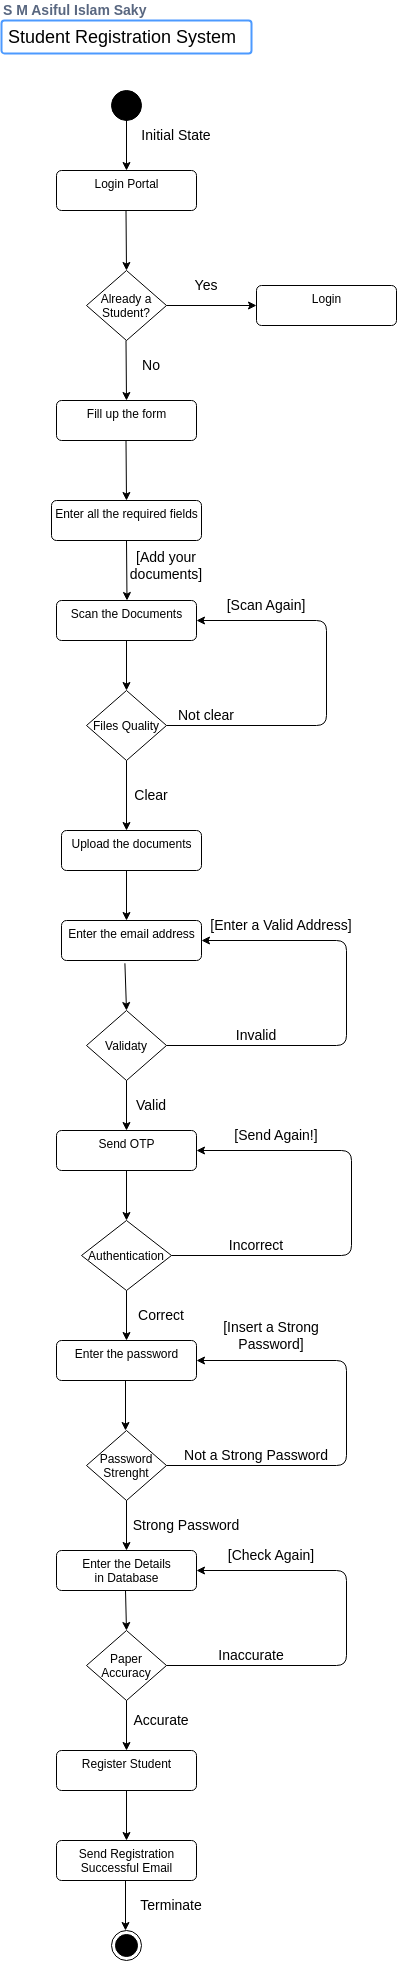

The diagram above was exported from draw.io. Its source (the exported page's mxGraphModel, read from the mxfile embedded in the PNG):
<mxGraphModel dx="1378" dy="1903" grid="1" gridSize="10" guides="1" tooltips="1" connect="1" arrows="1" fold="1" page="1" pageScale="1" pageWidth="850" pageHeight="1100" math="0" shadow="0">
  <root>
    <mxCell id="0" />
    <mxCell id="1" parent="0" />
    <mxCell id="6" value="Already a &#10;Student?" style="rhombus;" parent="1" vertex="1">
      <mxGeometry x="400" y="200" width="80" height="70" as="geometry" />
    </mxCell>
    <mxCell id="7" value="Scan the Documents" style="html=1;align=center;verticalAlign=top;rounded=1;absoluteArcSize=1;arcSize=10;dashed=0;" parent="1" vertex="1">
      <mxGeometry x="370" y="530" width="140" height="40" as="geometry" />
    </mxCell>
    <mxCell id="8" value="Enter the Details &lt;br&gt;in Database" style="html=1;align=center;verticalAlign=top;rounded=1;absoluteArcSize=1;arcSize=10;dashed=0;" parent="1" vertex="1">
      <mxGeometry x="370" y="1480" width="140" height="40" as="geometry" />
    </mxCell>
    <mxCell id="9" value="Login" style="html=1;align=center;verticalAlign=top;rounded=1;absoluteArcSize=1;arcSize=10;dashed=0;" parent="1" vertex="1">
      <mxGeometry x="570" y="215" width="140" height="40" as="geometry" />
    </mxCell>
    <mxCell id="10" value="Upload the documents" style="html=1;align=center;verticalAlign=top;rounded=1;absoluteArcSize=1;arcSize=10;dashed=0;" parent="1" vertex="1">
      <mxGeometry x="375" y="760" width="140" height="40" as="geometry" />
    </mxCell>
    <mxCell id="11" value="Enter the email address" style="html=1;align=center;verticalAlign=top;rounded=1;absoluteArcSize=1;arcSize=10;dashed=0;" parent="1" vertex="1">
      <mxGeometry x="375" y="850" width="140" height="40" as="geometry" />
    </mxCell>
    <mxCell id="12" value="Fill up the form" style="html=1;align=center;verticalAlign=top;rounded=1;absoluteArcSize=1;arcSize=10;dashed=0;" parent="1" vertex="1">
      <mxGeometry x="370" y="330" width="140" height="40" as="geometry" />
    </mxCell>
    <mxCell id="13" value="Enter all the required fields" style="html=1;align=center;verticalAlign=top;rounded=1;absoluteArcSize=1;arcSize=10;dashed=0;" parent="1" vertex="1">
      <mxGeometry x="365" y="430" width="150" height="40" as="geometry" />
    </mxCell>
    <mxCell id="14" value="Login Portal" style="html=1;align=center;verticalAlign=top;rounded=1;absoluteArcSize=1;arcSize=10;dashed=0;" parent="1" vertex="1">
      <mxGeometry x="370" y="100" width="140" height="40" as="geometry" />
    </mxCell>
    <mxCell id="15" value="" style="ellipse;fillColor=strokeColor;" parent="1" vertex="1">
      <mxGeometry x="425" y="20" width="30" height="30" as="geometry" />
    </mxCell>
    <mxCell id="16" value="" style="ellipse;html=1;shape=endState;fillColor=strokeColor;" parent="1" vertex="1">
      <mxGeometry x="425" y="1860" width="30" height="30" as="geometry" />
    </mxCell>
    <mxCell id="18" value="" style="endArrow=classic;html=1;entryX=0.5;entryY=0;entryDx=0;entryDy=0;" parent="1" target="14" edge="1">
      <mxGeometry width="50" height="50" relative="1" as="geometry">
        <mxPoint x="440" y="40" as="sourcePoint" />
        <mxPoint x="450" y="100" as="targetPoint" />
      </mxGeometry>
    </mxCell>
    <mxCell id="19" value="" style="endArrow=classic;html=1;exitX=0.5;exitY=1;exitDx=0;exitDy=0;entryX=0.5;entryY=0;entryDx=0;entryDy=0;" parent="1" source="7" target="25" edge="1">
      <mxGeometry width="50" height="50" relative="1" as="geometry">
        <mxPoint x="670" y="650" as="sourcePoint" />
        <mxPoint x="720" y="600" as="targetPoint" />
      </mxGeometry>
    </mxCell>
    <mxCell id="20" value="" style="endArrow=classic;html=1;exitX=1;exitY=0.5;exitDx=0;exitDy=0;" parent="1" source="25" edge="1">
      <mxGeometry width="50" height="50" relative="1" as="geometry">
        <mxPoint x="480" y="660" as="sourcePoint" />
        <mxPoint x="510" y="550" as="targetPoint" />
        <Array as="points">
          <mxPoint x="640" y="655" />
          <mxPoint x="640" y="550" />
        </Array>
      </mxGeometry>
    </mxCell>
    <mxCell id="21" value="" style="endArrow=classic;html=1;entryX=0.5;entryY=0;entryDx=0;entryDy=0;exitX=0.5;exitY=1;exitDx=0;exitDy=0;" parent="1" source="51" target="54" edge="1">
      <mxGeometry width="50" height="50" relative="1" as="geometry">
        <mxPoint x="330" y="1230" as="sourcePoint" />
        <mxPoint x="380" y="1180" as="targetPoint" />
      </mxGeometry>
    </mxCell>
    <mxCell id="22" value="" style="endArrow=classic;html=1;" parent="1" edge="1">
      <mxGeometry width="50" height="50" relative="1" as="geometry">
        <mxPoint x="440" y="800" as="sourcePoint" />
        <mxPoint x="440" y="850" as="targetPoint" />
      </mxGeometry>
    </mxCell>
    <mxCell id="23" value="" style="endArrow=classic;html=1;exitX=0.5;exitY=1;exitDx=0;exitDy=0;" parent="1" source="25" edge="1">
      <mxGeometry width="50" height="50" relative="1" as="geometry">
        <mxPoint x="380" y="770" as="sourcePoint" />
        <mxPoint x="440" y="760" as="targetPoint" />
      </mxGeometry>
    </mxCell>
    <mxCell id="25" value="Files Quality" style="rhombus;" parent="1" vertex="1">
      <mxGeometry x="400" y="620" width="80" height="70" as="geometry" />
    </mxCell>
    <mxCell id="61" style="edgeStyle=none;html=1;exitX=0.5;exitY=1;exitDx=0;exitDy=0;fontSize=14;" parent="1" source="26" edge="1">
      <mxGeometry relative="1" as="geometry">
        <mxPoint x="440" y="1770" as="targetPoint" />
      </mxGeometry>
    </mxCell>
    <mxCell id="26" value="Register Student" style="html=1;align=center;verticalAlign=top;rounded=1;absoluteArcSize=1;arcSize=10;dashed=0;" parent="1" vertex="1">
      <mxGeometry x="370" y="1680" width="140" height="40" as="geometry" />
    </mxCell>
    <mxCell id="28" value="Send Registration&lt;br&gt;Successful Email" style="html=1;align=center;verticalAlign=top;rounded=1;absoluteArcSize=1;arcSize=10;dashed=0;" parent="1" vertex="1">
      <mxGeometry x="370" y="1770" width="140" height="40" as="geometry" />
    </mxCell>
    <mxCell id="29" value="&lt;font style=&quot;font-size: 14px;&quot;&gt;S M Asiful Islam Saky&lt;/font&gt;" style="fillColor=none;strokeColor=none;html=1;fontSize=11;fontStyle=0;align=left;fontColor=#596780;fontStyle=1;fontSize=11" parent="1" vertex="1">
      <mxGeometry x="315" y="-70" width="240" height="20" as="geometry" />
    </mxCell>
    <mxCell id="30" value="&lt;font style=&quot;font-size: 18px;&quot;&gt;Student Registration System&lt;/font&gt;" style="rounded=1;arcSize=9;align=left;spacingLeft=5;strokeColor=#4C9AFF;html=1;strokeWidth=2;fontSize=12" parent="1" vertex="1">
      <mxGeometry x="315" y="-50" width="250" height="33" as="geometry" />
    </mxCell>
    <mxCell id="31" value="Initial State" style="text;html=1;strokeColor=none;fillColor=none;align=center;verticalAlign=middle;whiteSpace=wrap;rounded=0;fontSize=14;" parent="1" vertex="1">
      <mxGeometry x="440" y="50" width="100" height="30" as="geometry" />
    </mxCell>
    <mxCell id="32" value="[Scan Again]" style="text;html=1;strokeColor=none;fillColor=none;align=center;verticalAlign=middle;whiteSpace=wrap;rounded=0;fontSize=14;" parent="1" vertex="1">
      <mxGeometry x="530" y="520" width="100" height="30" as="geometry" />
    </mxCell>
    <mxCell id="33" value="" style="endArrow=classic;html=1;" parent="1" edge="1">
      <mxGeometry width="50" height="50" relative="1" as="geometry">
        <mxPoint x="439.5" y="140" as="sourcePoint" />
        <mxPoint x="440" y="200" as="targetPoint" />
      </mxGeometry>
    </mxCell>
    <mxCell id="34" value="" style="endArrow=classic;html=1;" parent="1" edge="1">
      <mxGeometry width="50" height="50" relative="1" as="geometry">
        <mxPoint x="439.5" y="270" as="sourcePoint" />
        <mxPoint x="440" y="330" as="targetPoint" />
      </mxGeometry>
    </mxCell>
    <mxCell id="35" value="Correct" style="text;html=1;strokeColor=none;fillColor=none;align=center;verticalAlign=middle;whiteSpace=wrap;rounded=0;fontSize=14;" parent="1" vertex="1">
      <mxGeometry x="425" y="1230" width="100" height="30" as="geometry" />
    </mxCell>
    <mxCell id="36" value="Yes" style="text;html=1;strokeColor=none;fillColor=none;align=center;verticalAlign=middle;whiteSpace=wrap;rounded=0;fontSize=14;" parent="1" vertex="1">
      <mxGeometry x="470" y="200" width="100" height="30" as="geometry" />
    </mxCell>
    <mxCell id="37" value="No" style="text;html=1;strokeColor=none;fillColor=none;align=center;verticalAlign=middle;whiteSpace=wrap;rounded=0;fontSize=14;" parent="1" vertex="1">
      <mxGeometry x="415" y="280" width="100" height="30" as="geometry" />
    </mxCell>
    <mxCell id="38" value="" style="endArrow=classic;html=1;exitX=1;exitY=0.5;exitDx=0;exitDy=0;" parent="1" source="6" edge="1">
      <mxGeometry width="50" height="50" relative="1" as="geometry">
        <mxPoint x="510" y="240" as="sourcePoint" />
        <mxPoint x="570" y="235" as="targetPoint" />
      </mxGeometry>
    </mxCell>
    <mxCell id="39" value="" style="endArrow=classic;html=1;" parent="1" edge="1">
      <mxGeometry width="50" height="50" relative="1" as="geometry">
        <mxPoint x="439.5" y="370" as="sourcePoint" />
        <mxPoint x="440" y="430" as="targetPoint" />
      </mxGeometry>
    </mxCell>
    <mxCell id="40" value="" style="endArrow=classic;html=1;" parent="1" edge="1">
      <mxGeometry width="50" height="50" relative="1" as="geometry">
        <mxPoint x="440" y="470" as="sourcePoint" />
        <mxPoint x="440.5" y="530" as="targetPoint" />
      </mxGeometry>
    </mxCell>
    <mxCell id="41" value="[Send Again!]" style="text;html=1;strokeColor=none;fillColor=none;align=center;verticalAlign=middle;whiteSpace=wrap;rounded=0;fontSize=14;" parent="1" vertex="1">
      <mxGeometry x="540" y="1050" width="100" height="30" as="geometry" />
    </mxCell>
    <mxCell id="42" value="Clear" style="text;html=1;strokeColor=none;fillColor=none;align=center;verticalAlign=middle;whiteSpace=wrap;rounded=0;fontSize=14;" parent="1" vertex="1">
      <mxGeometry x="415" y="710" width="100" height="30" as="geometry" />
    </mxCell>
    <mxCell id="43" value="Not clear" style="text;html=1;strokeColor=none;fillColor=none;align=center;verticalAlign=middle;whiteSpace=wrap;rounded=0;fontSize=14;" parent="1" vertex="1">
      <mxGeometry x="470" y="630" width="100" height="30" as="geometry" />
    </mxCell>
    <mxCell id="46" value="Validaty" style="rhombus;" parent="1" vertex="1">
      <mxGeometry x="400" y="940" width="80" height="70" as="geometry" />
    </mxCell>
    <mxCell id="47" value="Send OTP" style="html=1;align=center;verticalAlign=top;rounded=1;absoluteArcSize=1;arcSize=10;dashed=0;" parent="1" vertex="1">
      <mxGeometry x="370" y="1060" width="140" height="40" as="geometry" />
    </mxCell>
    <mxCell id="48" value="" style="endArrow=classic;html=1;entryX=0.5;entryY=0;entryDx=0;entryDy=0;exitX=0.5;exitY=1;exitDx=0;exitDy=0;" parent="1" source="47" target="51" edge="1">
      <mxGeometry width="50" height="50" relative="1" as="geometry">
        <mxPoint x="330" y="1170" as="sourcePoint" />
        <mxPoint x="380" y="1120" as="targetPoint" />
      </mxGeometry>
    </mxCell>
    <mxCell id="49" value="" style="endArrow=classic;html=1;entryX=0.5;entryY=0;entryDx=0;entryDy=0;exitX=0.5;exitY=1;exitDx=0;exitDy=0;" parent="1" source="46" target="47" edge="1">
      <mxGeometry width="50" height="50" relative="1" as="geometry">
        <mxPoint x="315" y="1030" as="sourcePoint" />
        <mxPoint x="365" y="980" as="targetPoint" />
      </mxGeometry>
    </mxCell>
    <mxCell id="50" value="" style="endArrow=classic;html=1;entryX=0.5;entryY=0;entryDx=0;entryDy=0;exitX=0.453;exitY=1.07;exitDx=0;exitDy=0;exitPerimeter=0;" parent="1" source="11" target="46" edge="1">
      <mxGeometry width="50" height="50" relative="1" as="geometry">
        <mxPoint x="440" y="900" as="sourcePoint" />
        <mxPoint x="450" y="1040" as="targetPoint" />
      </mxGeometry>
    </mxCell>
    <mxCell id="51" value="Authentication" style="rhombus;" parent="1" vertex="1">
      <mxGeometry x="395" y="1150" width="90" height="70" as="geometry" />
    </mxCell>
    <mxCell id="54" value="Enter the password" style="html=1;align=center;verticalAlign=top;rounded=1;absoluteArcSize=1;arcSize=10;dashed=0;" parent="1" vertex="1">
      <mxGeometry x="370" y="1270" width="140" height="40" as="geometry" />
    </mxCell>
    <mxCell id="55" value="Password&#10;Strenght" style="rhombus;" parent="1" vertex="1">
      <mxGeometry x="400" y="1360" width="80" height="70" as="geometry" />
    </mxCell>
    <mxCell id="56" value="" style="endArrow=classic;html=1;entryX=0.5;entryY=0;entryDx=0;entryDy=0;exitX=0.5;exitY=1;exitDx=0;exitDy=0;" parent="1" edge="1">
      <mxGeometry width="50" height="50" relative="1" as="geometry">
        <mxPoint x="439" y="1310" as="sourcePoint" />
        <mxPoint x="439" y="1360" as="targetPoint" />
      </mxGeometry>
    </mxCell>
    <mxCell id="57" value="" style="endArrow=classic;html=1;entryX=0.5;entryY=0;entryDx=0;entryDy=0;exitX=0.5;exitY=1;exitDx=0;exitDy=0;" parent="1" edge="1">
      <mxGeometry width="50" height="50" relative="1" as="geometry">
        <mxPoint x="440" y="1430" as="sourcePoint" />
        <mxPoint x="440" y="1480" as="targetPoint" />
      </mxGeometry>
    </mxCell>
    <mxCell id="58" value="Paper&#10;Accuracy" style="rhombus;" parent="1" vertex="1">
      <mxGeometry x="400" y="1560" width="80" height="70" as="geometry" />
    </mxCell>
    <mxCell id="59" value="" style="endArrow=classic;html=1;exitX=0.5;exitY=1;exitDx=0;exitDy=0;" parent="1" edge="1">
      <mxGeometry width="50" height="50" relative="1" as="geometry">
        <mxPoint x="439" y="1520" as="sourcePoint" />
        <mxPoint x="440" y="1560" as="targetPoint" />
      </mxGeometry>
    </mxCell>
    <mxCell id="60" value="" style="endArrow=classic;html=1;exitX=0.5;exitY=1;exitDx=0;exitDy=0;" parent="1" source="58" target="26" edge="1">
      <mxGeometry width="50" height="50" relative="1" as="geometry">
        <mxPoint x="449" y="1530" as="sourcePoint" />
        <mxPoint x="370" y="1650" as="targetPoint" />
      </mxGeometry>
    </mxCell>
    <mxCell id="62" style="edgeStyle=none;html=1;exitX=0.5;exitY=1;exitDx=0;exitDy=0;fontSize=14;" parent="1" edge="1">
      <mxGeometry relative="1" as="geometry">
        <mxPoint x="439" y="1860" as="targetPoint" />
        <mxPoint x="439" y="1810" as="sourcePoint" />
      </mxGeometry>
    </mxCell>
    <mxCell id="63" value="" style="endArrow=classic;html=1;exitX=1;exitY=0.5;exitDx=0;exitDy=0;entryX=1;entryY=0.5;entryDx=0;entryDy=0;" parent="1" target="11" edge="1">
      <mxGeometry width="50" height="50" relative="1" as="geometry">
        <mxPoint x="480" y="975" as="sourcePoint" />
        <mxPoint x="510" y="870" as="targetPoint" />
        <Array as="points">
          <mxPoint x="660" y="975" />
          <mxPoint x="660" y="870" />
        </Array>
      </mxGeometry>
    </mxCell>
    <mxCell id="64" value="Invalid" style="text;html=1;strokeColor=none;fillColor=none;align=center;verticalAlign=middle;whiteSpace=wrap;rounded=0;fontSize=14;" parent="1" vertex="1">
      <mxGeometry x="520" y="950" width="100" height="30" as="geometry" />
    </mxCell>
    <mxCell id="65" value="[Enter a Valid Address]" style="text;html=1;strokeColor=none;fillColor=none;align=center;verticalAlign=middle;whiteSpace=wrap;rounded=0;fontSize=14;" parent="1" vertex="1">
      <mxGeometry x="520" y="840" width="150" height="30" as="geometry" />
    </mxCell>
    <mxCell id="66" value="Valid" style="text;html=1;strokeColor=none;fillColor=none;align=center;verticalAlign=middle;whiteSpace=wrap;rounded=0;fontSize=14;" parent="1" vertex="1">
      <mxGeometry x="415" y="1020" width="100" height="30" as="geometry" />
    </mxCell>
    <mxCell id="67" value="" style="endArrow=classic;html=1;exitX=1;exitY=0.5;exitDx=0;exitDy=0;entryX=1;entryY=0.5;entryDx=0;entryDy=0;" parent="1" target="47" edge="1">
      <mxGeometry width="50" height="50" relative="1" as="geometry">
        <mxPoint x="485" y="1185" as="sourcePoint" />
        <mxPoint x="520" y="1080" as="targetPoint" />
        <Array as="points">
          <mxPoint x="665" y="1185" />
          <mxPoint x="665" y="1080" />
        </Array>
      </mxGeometry>
    </mxCell>
    <mxCell id="68" value="Incorrect" style="text;html=1;strokeColor=none;fillColor=none;align=center;verticalAlign=middle;whiteSpace=wrap;rounded=0;fontSize=14;" parent="1" vertex="1">
      <mxGeometry x="520" y="1160" width="100" height="30" as="geometry" />
    </mxCell>
    <mxCell id="69" value="" style="endArrow=classic;html=1;exitX=1;exitY=0.5;exitDx=0;exitDy=0;" parent="1" edge="1">
      <mxGeometry width="50" height="50" relative="1" as="geometry">
        <mxPoint x="480" y="1395" as="sourcePoint" />
        <mxPoint x="510" y="1290" as="targetPoint" />
        <Array as="points">
          <mxPoint x="660" y="1395" />
          <mxPoint x="660" y="1290" />
        </Array>
      </mxGeometry>
    </mxCell>
    <mxCell id="70" value="Not a Strong Password" style="text;html=1;strokeColor=none;fillColor=none;align=center;verticalAlign=middle;whiteSpace=wrap;rounded=0;fontSize=14;" parent="1" vertex="1">
      <mxGeometry x="495" y="1370" width="150" height="30" as="geometry" />
    </mxCell>
    <mxCell id="71" value="Strong Password" style="text;html=1;strokeColor=none;fillColor=none;align=center;verticalAlign=middle;whiteSpace=wrap;rounded=0;fontSize=14;" parent="1" vertex="1">
      <mxGeometry x="425" y="1440" width="150" height="30" as="geometry" />
    </mxCell>
    <mxCell id="72" value="[Insert a Strong Password]" style="text;html=1;strokeColor=none;fillColor=none;align=center;verticalAlign=middle;whiteSpace=wrap;rounded=0;fontSize=14;" parent="1" vertex="1">
      <mxGeometry x="510" y="1250" width="150" height="30" as="geometry" />
    </mxCell>
    <mxCell id="73" value="" style="endArrow=classic;html=1;exitX=1;exitY=0.5;exitDx=0;exitDy=0;entryX=1;entryY=0.5;entryDx=0;entryDy=0;" parent="1" target="8" edge="1">
      <mxGeometry width="50" height="50" relative="1" as="geometry">
        <mxPoint x="480" y="1595" as="sourcePoint" />
        <mxPoint x="510" y="1490" as="targetPoint" />
        <Array as="points">
          <mxPoint x="660" y="1595" />
          <mxPoint x="660" y="1500" />
        </Array>
      </mxGeometry>
    </mxCell>
    <mxCell id="74" value="Terminate" style="text;html=1;strokeColor=none;fillColor=none;align=center;verticalAlign=middle;whiteSpace=wrap;rounded=0;fontSize=14;" parent="1" vertex="1">
      <mxGeometry x="410" y="1820" width="150" height="30" as="geometry" />
    </mxCell>
    <mxCell id="75" value="Accurate" style="text;html=1;strokeColor=none;fillColor=none;align=center;verticalAlign=middle;whiteSpace=wrap;rounded=0;fontSize=14;" parent="1" vertex="1">
      <mxGeometry x="400" y="1635" width="150" height="30" as="geometry" />
    </mxCell>
    <mxCell id="76" value="Inaccurate" style="text;html=1;strokeColor=none;fillColor=none;align=center;verticalAlign=middle;whiteSpace=wrap;rounded=0;fontSize=14;" parent="1" vertex="1">
      <mxGeometry x="490" y="1570" width="150" height="30" as="geometry" />
    </mxCell>
    <mxCell id="77" value="[Check Again]" style="text;html=1;strokeColor=none;fillColor=none;align=center;verticalAlign=middle;whiteSpace=wrap;rounded=0;fontSize=14;" parent="1" vertex="1">
      <mxGeometry x="510" y="1470" width="150" height="30" as="geometry" />
    </mxCell>
    <mxCell id="78" value="[Add your documents]" style="text;html=1;strokeColor=none;fillColor=none;align=center;verticalAlign=middle;whiteSpace=wrap;rounded=0;fontSize=14;" parent="1" vertex="1">
      <mxGeometry x="430" y="480" width="100" height="30" as="geometry" />
    </mxCell>
  </root>
</mxGraphModel>